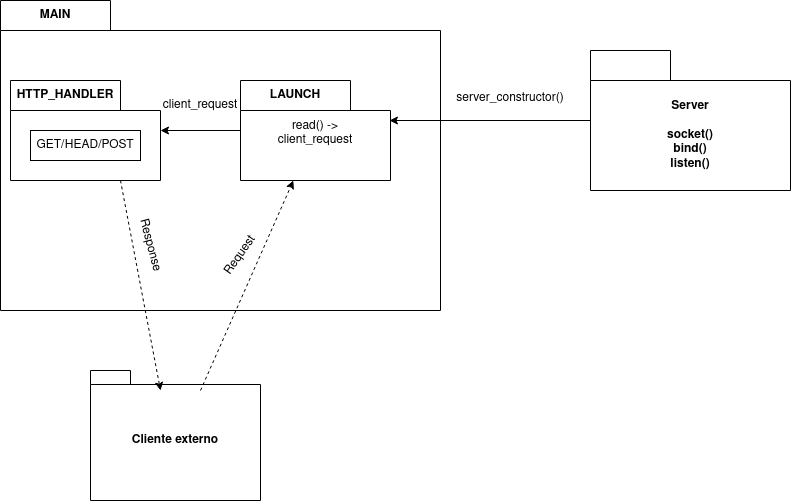

The diagram above was exported from draw.io. Its source (the exported page's mxGraphModel, read from the mxfile embedded in the PNG):
<mxGraphModel dx="1726" dy="907" grid="1" gridSize="10" guides="1" tooltips="1" connect="1" arrows="1" fold="1" page="1" pageScale="1" pageWidth="850" pageHeight="1100" math="0" shadow="0">
  <root>
    <mxCell id="0" />
    <mxCell id="1" parent="0" />
    <mxCell id="dhvP9R0ovlhdS9v5J8X4-3" value="MAIN" style="shape=folder;fontStyle=1;tabWidth=110;tabHeight=30;tabPosition=left;html=1;boundedLbl=1;labelInHeader=1;container=1;collapsible=0;recursiveResize=0;whiteSpace=wrap;" vertex="1" parent="1">
      <mxGeometry x="60" y="180" width="440" height="310" as="geometry" />
    </mxCell>
    <mxCell id="dhvP9R0ovlhdS9v5J8X4-5" value="HTTP_HANDLER" style="shape=folder;fontStyle=1;tabWidth=110;tabHeight=30;tabPosition=left;html=1;boundedLbl=1;labelInHeader=1;container=1;collapsible=0;recursiveResize=0;whiteSpace=wrap;" vertex="1" parent="dhvP9R0ovlhdS9v5J8X4-3">
      <mxGeometry x="10" y="80" width="150" height="100" as="geometry" />
    </mxCell>
    <mxCell id="dhvP9R0ovlhdS9v5J8X4-6" value="GET/HEAD/POST" style="html=1;whiteSpace=wrap;" vertex="1" parent="dhvP9R0ovlhdS9v5J8X4-5">
      <mxGeometry width="110" height="30" relative="1" as="geometry">
        <mxPoint x="20" y="50" as="offset" />
      </mxGeometry>
    </mxCell>
    <mxCell id="dhvP9R0ovlhdS9v5J8X4-18" style="edgeStyle=orthogonalEdgeStyle;rounded=0;orthogonalLoop=1;jettySize=auto;html=1;" edge="1" parent="dhvP9R0ovlhdS9v5J8X4-3" source="dhvP9R0ovlhdS9v5J8X4-7" target="dhvP9R0ovlhdS9v5J8X4-5">
      <mxGeometry relative="1" as="geometry" />
    </mxCell>
    <mxCell id="dhvP9R0ovlhdS9v5J8X4-7" value="LAUNCH" style="shape=folder;fontStyle=1;tabWidth=110;tabHeight=30;tabPosition=left;html=1;boundedLbl=1;labelInHeader=1;container=1;collapsible=0;recursiveResize=0;whiteSpace=wrap;" vertex="1" parent="dhvP9R0ovlhdS9v5J8X4-3">
      <mxGeometry x="240" y="80" width="150" height="100" as="geometry" />
    </mxCell>
    <mxCell id="dhvP9R0ovlhdS9v5J8X4-19" value="&lt;div&gt;read() -&amp;gt; client_request&lt;/div&gt;&lt;div&gt;&lt;br&gt;&lt;/div&gt;" style="text;html=1;strokeColor=none;fillColor=none;align=center;verticalAlign=middle;whiteSpace=wrap;rounded=0;" vertex="1" parent="dhvP9R0ovlhdS9v5J8X4-7">
      <mxGeometry x="40" y="40" width="70" height="40" as="geometry" />
    </mxCell>
    <mxCell id="dhvP9R0ovlhdS9v5J8X4-20" value="client_request" style="text;html=1;strokeColor=none;fillColor=none;align=center;verticalAlign=middle;whiteSpace=wrap;rounded=0;" vertex="1" parent="dhvP9R0ovlhdS9v5J8X4-3">
      <mxGeometry x="170" y="90" width="60" height="30" as="geometry" />
    </mxCell>
    <mxCell id="dhvP9R0ovlhdS9v5J8X4-21" value="Response" style="text;html=1;strokeColor=none;fillColor=none;align=center;verticalAlign=middle;whiteSpace=wrap;rounded=0;rotation=75;" vertex="1" parent="dhvP9R0ovlhdS9v5J8X4-3">
      <mxGeometry x="120" y="230" width="60" height="30" as="geometry" />
    </mxCell>
    <mxCell id="dhvP9R0ovlhdS9v5J8X4-22" value="Request" style="text;html=1;strokeColor=none;fillColor=none;align=center;verticalAlign=middle;whiteSpace=wrap;rounded=0;rotation=-55;" vertex="1" parent="dhvP9R0ovlhdS9v5J8X4-3">
      <mxGeometry x="210" y="240" width="60" height="30" as="geometry" />
    </mxCell>
    <mxCell id="dhvP9R0ovlhdS9v5J8X4-10" style="edgeStyle=orthogonalEdgeStyle;rounded=0;orthogonalLoop=1;jettySize=auto;html=1;entryX=0.993;entryY=0.4;entryDx=0;entryDy=0;entryPerimeter=0;" edge="1" parent="1" source="dhvP9R0ovlhdS9v5J8X4-9" target="dhvP9R0ovlhdS9v5J8X4-7">
      <mxGeometry relative="1" as="geometry" />
    </mxCell>
    <mxCell id="dhvP9R0ovlhdS9v5J8X4-9" value="&lt;div&gt;Server&lt;/div&gt;&lt;div&gt;&lt;br&gt;&lt;/div&gt;&lt;div&gt;socket()&lt;/div&gt;&lt;div&gt;bind()&lt;/div&gt;&lt;div&gt;listen()&lt;br&gt;&lt;/div&gt;" style="shape=folder;fontStyle=1;tabWidth=80;tabHeight=30;tabPosition=left;html=1;boundedLbl=1;whiteSpace=wrap;" vertex="1" parent="1">
      <mxGeometry x="650" y="230" width="200" height="140" as="geometry" />
    </mxCell>
    <mxCell id="dhvP9R0ovlhdS9v5J8X4-11" value="Cliente externo" style="shape=folder;fontStyle=1;spacingTop=10;tabWidth=40;tabHeight=14;tabPosition=left;html=1;whiteSpace=wrap;" vertex="1" parent="1">
      <mxGeometry x="150" y="550" width="170" height="130" as="geometry" />
    </mxCell>
    <mxCell id="dhvP9R0ovlhdS9v5J8X4-14" value="" style="html=1;labelBackgroundColor=#ffffff;startArrow=none;startFill=0;startSize=6;endArrow=classic;endFill=1;endSize=6;jettySize=auto;orthogonalLoop=1;strokeWidth=1;dashed=1;fontSize=14;rounded=0;" edge="1" parent="1" target="dhvP9R0ovlhdS9v5J8X4-7">
      <mxGeometry width="60" height="60" relative="1" as="geometry">
        <mxPoint x="260" y="570" as="sourcePoint" />
        <mxPoint x="320" y="510" as="targetPoint" />
      </mxGeometry>
    </mxCell>
    <mxCell id="dhvP9R0ovlhdS9v5J8X4-15" value="" style="html=1;labelBackgroundColor=#ffffff;startArrow=none;startFill=0;startSize=6;endArrow=classic;endFill=1;endSize=6;jettySize=auto;orthogonalLoop=1;strokeWidth=1;dashed=1;fontSize=14;rounded=0;entryX=0.412;entryY=0.154;entryDx=0;entryDy=0;entryPerimeter=0;" edge="1" parent="1" target="dhvP9R0ovlhdS9v5J8X4-11">
      <mxGeometry width="60" height="60" relative="1" as="geometry">
        <mxPoint x="180" y="360" as="sourcePoint" />
        <mxPoint x="273" y="150" as="targetPoint" />
      </mxGeometry>
    </mxCell>
    <mxCell id="dhvP9R0ovlhdS9v5J8X4-16" value="&lt;div&gt;server_constructor()&lt;/div&gt;&lt;div&gt;&lt;br&gt;&lt;/div&gt;" style="text;html=1;strokeColor=none;fillColor=none;align=center;verticalAlign=middle;whiteSpace=wrap;rounded=0;" vertex="1" parent="1">
      <mxGeometry x="540" y="270" width="60" height="30" as="geometry" />
    </mxCell>
  </root>
</mxGraphModel>